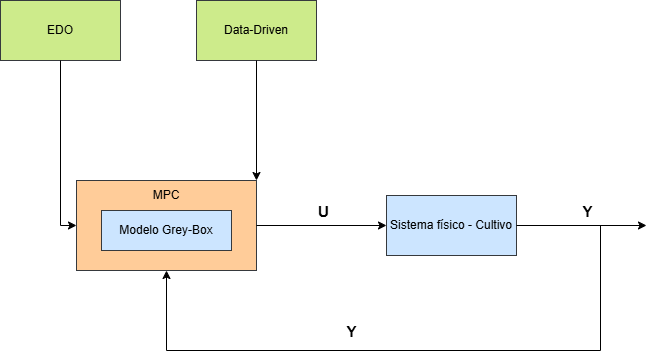

The diagram above was exported from draw.io. Its source (the exported page's mxGraphModel, read from the mxfile embedded in the PNG):
<mxGraphModel dx="1042" dy="626" grid="0" gridSize="10" guides="1" tooltips="1" connect="1" arrows="1" fold="1" page="1" pageScale="1" pageWidth="827" pageHeight="1169" math="0" shadow="0">
  <root>
    <mxCell id="0" />
    <mxCell id="1" parent="0" />
    <mxCell id="niuOEjFb_boy2kDRlxv2-6" parent="1" style="rounded=0;whiteSpace=wrap;html=1;fillColor=#ffcc99;strokeColor=#36393d;" value="" vertex="1">
      <mxGeometry height="90" width="180" x="156" y="340" as="geometry" />
    </mxCell>
    <mxCell id="niuOEjFb_boy2kDRlxv2-7" parent="1" style="rounded=0;whiteSpace=wrap;html=1;fillColor=#cce5ff;strokeColor=#36393d;" value="Modelo Grey-Box" vertex="1">
      <mxGeometry height="40" width="130" x="181" y="370" as="geometry" />
    </mxCell>
    <mxCell id="niuOEjFb_boy2kDRlxv2-8" parent="1" style="text;html=1;whiteSpace=wrap;strokeColor=none;fillColor=none;align=center;verticalAlign=middle;rounded=0;" value="MPC" vertex="1">
      <mxGeometry height="30" width="60" x="216" y="340" as="geometry" />
    </mxCell>
    <mxCell id="niuOEjFb_boy2kDRlxv2-9" parent="1" style="rounded=0;whiteSpace=wrap;html=1;fillColor=#cdeb8b;strokeColor=#36393d;" value="EDO" vertex="1">
      <mxGeometry height="60" width="120" x="80" y="160" as="geometry" />
    </mxCell>
    <mxCell id="niuOEjFb_boy2kDRlxv2-10" parent="1" style="rounded=0;whiteSpace=wrap;html=1;fillColor=#cdeb8b;strokeColor=#36393d;" value="Data-Driven" vertex="1">
      <mxGeometry height="60" width="120" x="276" y="160" as="geometry" />
    </mxCell>
    <mxCell id="niuOEjFb_boy2kDRlxv2-11" parent="1" style="rounded=0;whiteSpace=wrap;html=1;fillColor=#cce5ff;strokeColor=#36393d;" value="Sistema físico - Cultivo" vertex="1">
      <mxGeometry height="60" width="130" x="466" y="355" as="geometry" />
    </mxCell>
    <mxCell id="niuOEjFb_boy2kDRlxv2-12" edge="1" parent="1" source="niuOEjFb_boy2kDRlxv2-6" style="endArrow=classic;html=1;rounded=0;exitX=1;exitY=0.5;exitDx=0;exitDy=0;entryX=0;entryY=0.5;entryDx=0;entryDy=0;" target="niuOEjFb_boy2kDRlxv2-11" value="">
      <mxGeometry height="50" relative="1" width="50" as="geometry">
        <mxPoint x="356" y="340" as="sourcePoint" />
        <mxPoint x="406" y="290" as="targetPoint" />
      </mxGeometry>
    </mxCell>
    <mxCell id="niuOEjFb_boy2kDRlxv2-15" connectable="0" parent="niuOEjFb_boy2kDRlxv2-12" style="edgeLabel;html=1;align=center;verticalAlign=middle;resizable=0;points=[];fontStyle=1;fontSize=15;" value="U" vertex="1">
      <mxGeometry relative="1" x="0.0143" y="2" as="geometry">
        <mxPoint y="-13" as="offset" />
      </mxGeometry>
    </mxCell>
    <mxCell id="niuOEjFb_boy2kDRlxv2-16" edge="1" parent="1" source="niuOEjFb_boy2kDRlxv2-11" style="endArrow=classic;html=1;rounded=0;exitX=1;exitY=0.5;exitDx=0;exitDy=0;" value="">
      <mxGeometry height="50" relative="1" width="50" as="geometry">
        <mxPoint x="646" y="405" as="sourcePoint" />
        <mxPoint x="726" y="385" as="targetPoint" />
      </mxGeometry>
    </mxCell>
    <mxCell id="niuOEjFb_boy2kDRlxv2-17" connectable="0" parent="niuOEjFb_boy2kDRlxv2-16" style="edgeLabel;html=1;align=center;verticalAlign=middle;resizable=0;points=[];fontStyle=1;fontSize=15;" value="Y" vertex="1">
      <mxGeometry relative="1" x="0.4154" y="-2" as="geometry">
        <mxPoint x="-22" y="-17" as="offset" />
      </mxGeometry>
    </mxCell>
    <mxCell id="niuOEjFb_boy2kDRlxv2-18" edge="1" parent="1" style="endArrow=classic;html=1;rounded=0;entryX=0.5;entryY=1;entryDx=0;entryDy=0;" target="niuOEjFb_boy2kDRlxv2-6" value="">
      <mxGeometry height="50" relative="1" width="50" as="geometry">
        <Array as="points">
          <mxPoint x="680" y="510" />
          <mxPoint x="246" y="510" />
        </Array>
        <mxPoint x="680" y="385" as="sourcePoint" />
        <mxPoint x="380" y="500" as="targetPoint" />
      </mxGeometry>
    </mxCell>
    <mxCell id="niuOEjFb_boy2kDRlxv2-19" connectable="0" parent="1" style="edgeLabel;html=1;align=center;verticalAlign=middle;resizable=0;points=[];fontStyle=1;fontSize=15;" value="Y" vertex="1">
      <mxGeometry x="430" y="490" as="geometry" />
    </mxCell>
    <mxCell id="niuOEjFb_boy2kDRlxv2-20" edge="1" parent="1" source="niuOEjFb_boy2kDRlxv2-9" style="endArrow=classic;html=1;rounded=0;exitX=0.5;exitY=1;exitDx=0;exitDy=0;entryX=0;entryY=0.5;entryDx=0;entryDy=0;" target="niuOEjFb_boy2kDRlxv2-6" value="">
      <mxGeometry height="50" relative="1" width="50" as="geometry">
        <Array as="points">
          <mxPoint x="140" y="385" />
        </Array>
        <mxPoint x="440" y="310" as="sourcePoint" />
        <mxPoint x="490" y="260" as="targetPoint" />
      </mxGeometry>
    </mxCell>
    <mxCell id="niuOEjFb_boy2kDRlxv2-21" edge="1" parent="1" source="niuOEjFb_boy2kDRlxv2-10" style="endArrow=classic;html=1;rounded=0;exitX=0.5;exitY=1;exitDx=0;exitDy=0;entryX=1;entryY=0;entryDx=0;entryDy=0;" target="niuOEjFb_boy2kDRlxv2-6" value="">
      <mxGeometry height="50" relative="1" width="50" as="geometry">
        <mxPoint x="440" y="310" as="sourcePoint" />
        <mxPoint x="490" y="260" as="targetPoint" />
      </mxGeometry>
    </mxCell>
  </root>
</mxGraphModel>